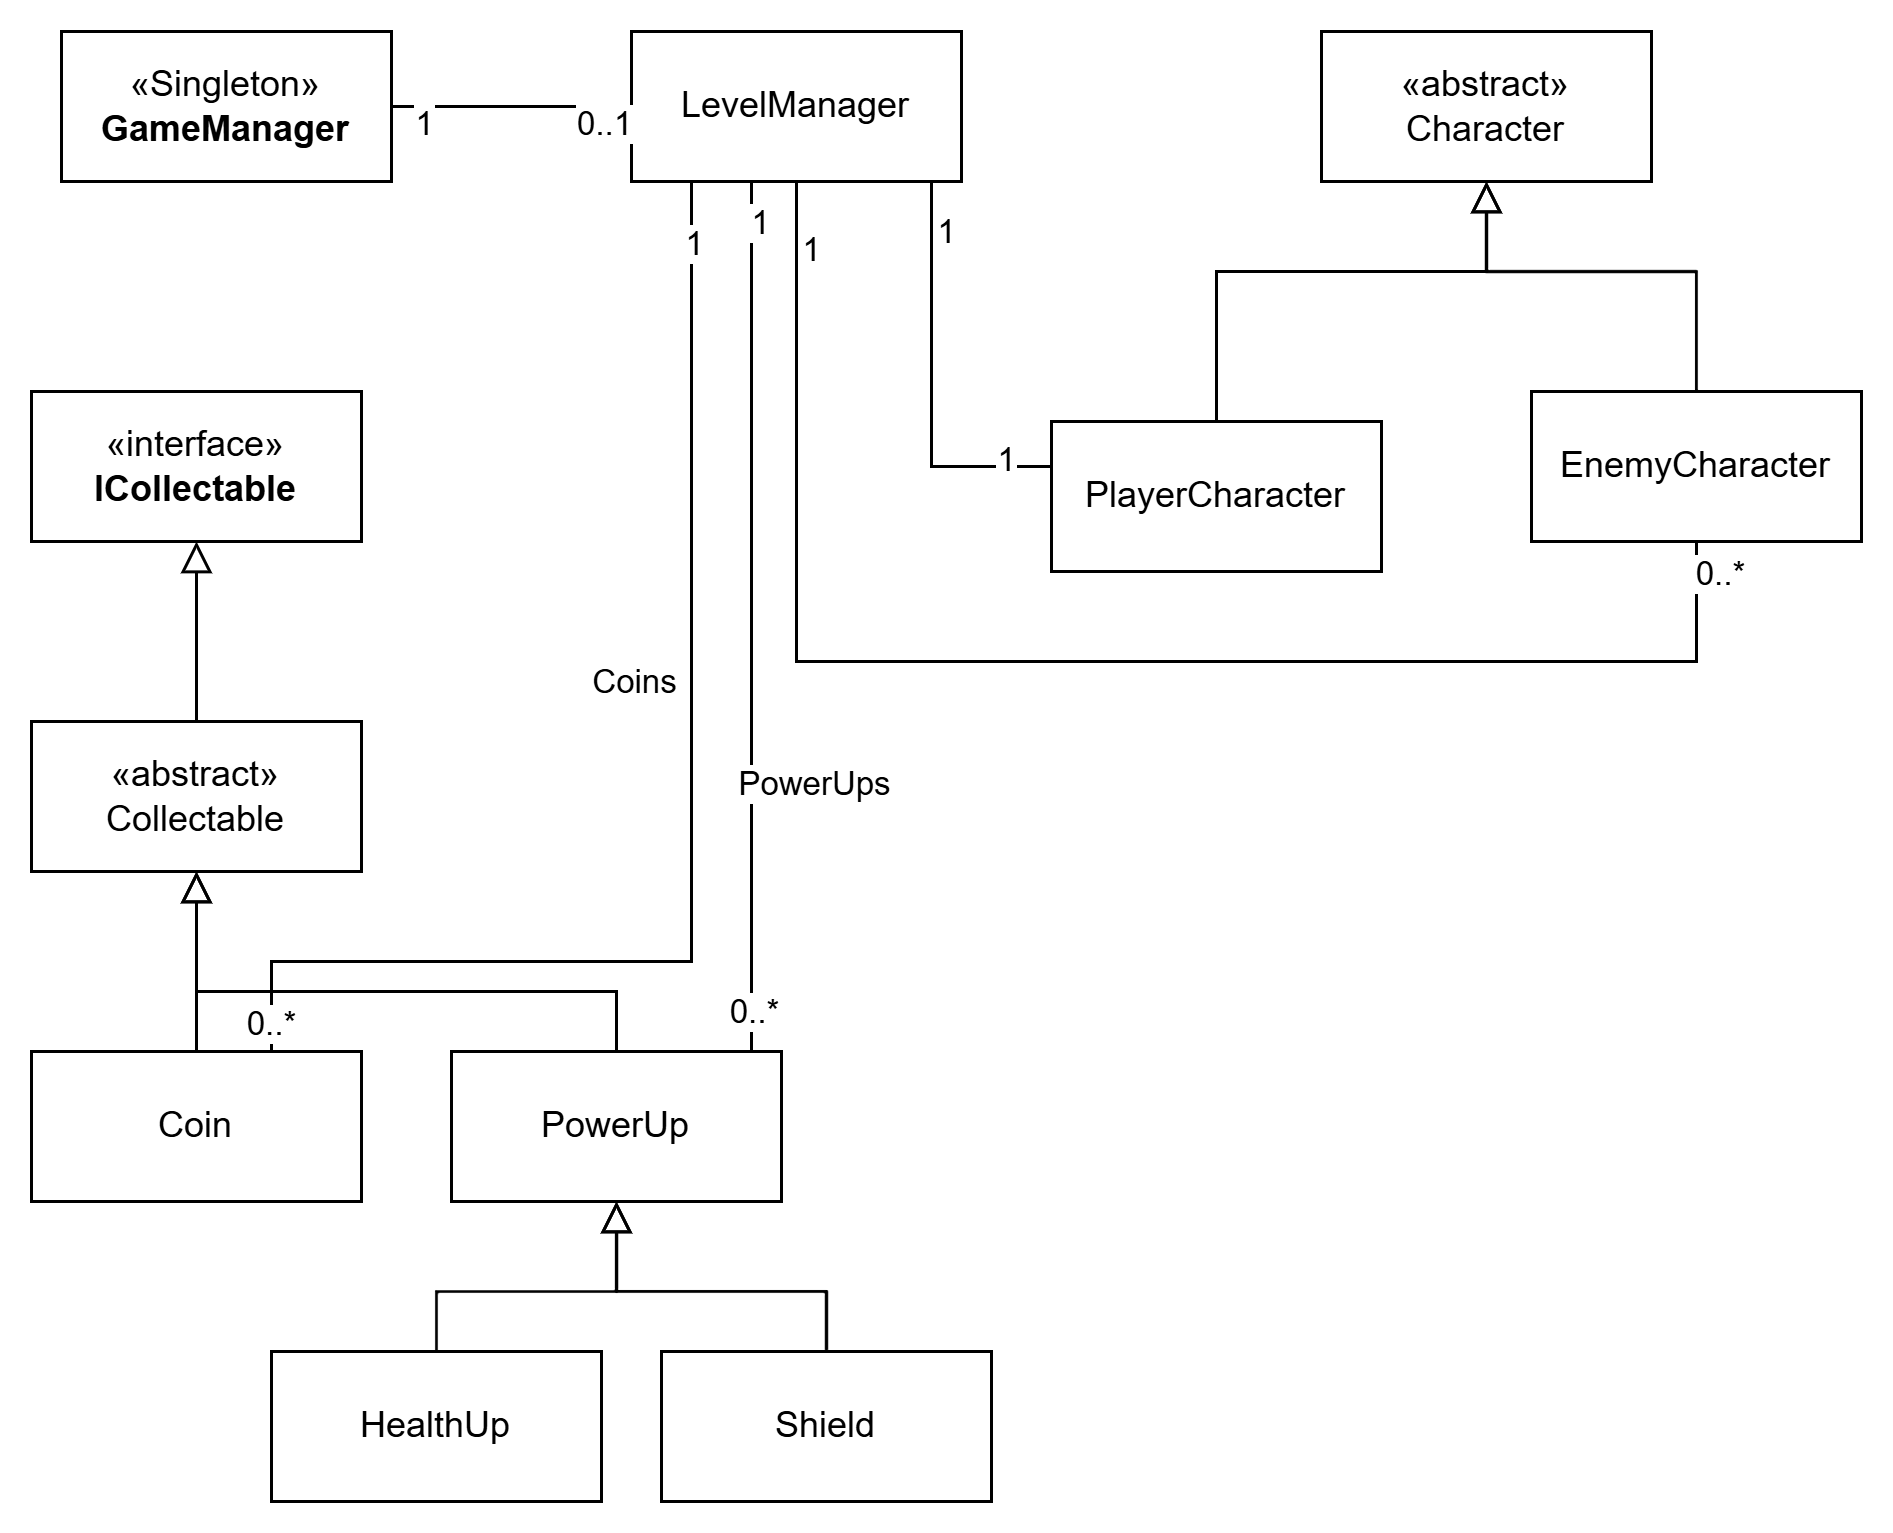

The diagram above was exported from draw.io. Its source (the exported page's mxGraphModel, read from the mxfile embedded in the PNG):
<mxGraphModel dx="2066" dy="1201" grid="1" gridSize="10" guides="1" tooltips="1" connect="1" arrows="1" fold="1" page="1" pageScale="1" pageWidth="850" pageHeight="1100" math="0" shadow="0">
  <root>
    <mxCell id="0" />
    <mxCell id="1" parent="0" />
    <mxCell id="SyKKWdd99bgYrdlWvo0Z-23" edge="1" parent="1" source="SyKKWdd99bgYrdlWvo0Z-1" style="edgeStyle=orthogonalEdgeStyle;rounded=0;orthogonalLoop=1;jettySize=auto;html=1;endArrow=none;endFill=0;" target="SyKKWdd99bgYrdlWvo0Z-16">
      <mxGeometry relative="1" as="geometry">
        <Array as="points">
          <mxPoint x="330" y="185" />
        </Array>
      </mxGeometry>
    </mxCell>
    <mxCell id="SyKKWdd99bgYrdlWvo0Z-24" connectable="0" parent="SyKKWdd99bgYrdlWvo0Z-23" style="edgeLabel;html=1;align=center;verticalAlign=middle;resizable=0;points=[];" value="1" vertex="1">
      <mxGeometry relative="1" x="0.763" y="3" as="geometry">
        <mxPoint as="offset" />
      </mxGeometry>
    </mxCell>
    <mxCell id="SyKKWdd99bgYrdlWvo0Z-25" connectable="0" parent="SyKKWdd99bgYrdlWvo0Z-23" style="edgeLabel;html=1;align=center;verticalAlign=middle;resizable=0;points=[];" value="1" vertex="1">
      <mxGeometry relative="1" x="-0.763" y="4" as="geometry">
        <mxPoint as="offset" />
      </mxGeometry>
    </mxCell>
    <mxCell id="SyKKWdd99bgYrdlWvo0Z-26" edge="1" parent="1" source="SyKKWdd99bgYrdlWvo0Z-1" style="edgeStyle=orthogonalEdgeStyle;rounded=0;orthogonalLoop=1;jettySize=auto;html=1;endArrow=none;endFill=0;" target="SyKKWdd99bgYrdlWvo0Z-17">
      <mxGeometry relative="1" as="geometry">
        <Array as="points">
          <mxPoint x="285" y="250" />
          <mxPoint x="585" y="250" />
        </Array>
      </mxGeometry>
    </mxCell>
    <mxCell id="SyKKWdd99bgYrdlWvo0Z-27" connectable="0" parent="SyKKWdd99bgYrdlWvo0Z-26" style="edgeLabel;html=1;align=center;verticalAlign=middle;resizable=0;points=[];" value="1" vertex="1">
      <mxGeometry relative="1" x="-0.912" y="4" as="geometry">
        <mxPoint as="offset" />
      </mxGeometry>
    </mxCell>
    <mxCell id="SyKKWdd99bgYrdlWvo0Z-28" connectable="0" parent="SyKKWdd99bgYrdlWvo0Z-26" style="edgeLabel;html=1;align=center;verticalAlign=middle;resizable=0;points=[];" value="0..*" vertex="1">
      <mxGeometry relative="1" x="0.908" y="-7" as="geometry">
        <mxPoint y="-13" as="offset" />
      </mxGeometry>
    </mxCell>
    <mxCell id="SyKKWdd99bgYrdlWvo0Z-41" edge="1" parent="1" source="SyKKWdd99bgYrdlWvo0Z-1" style="edgeStyle=orthogonalEdgeStyle;rounded=0;orthogonalLoop=1;jettySize=auto;html=1;endArrow=none;endFill=0;" target="SyKKWdd99bgYrdlWvo0Z-33">
      <mxGeometry relative="1" as="geometry">
        <Array as="points">
          <mxPoint x="250" y="350" />
          <mxPoint x="110" y="350" />
        </Array>
      </mxGeometry>
    </mxCell>
    <mxCell id="SyKKWdd99bgYrdlWvo0Z-42" connectable="0" parent="SyKKWdd99bgYrdlWvo0Z-41" style="edgeLabel;html=1;align=center;verticalAlign=middle;resizable=0;points=[];" value="1" vertex="1">
      <mxGeometry relative="1" x="-0.907" as="geometry">
        <mxPoint as="offset" />
      </mxGeometry>
    </mxCell>
    <mxCell id="SyKKWdd99bgYrdlWvo0Z-44" connectable="0" parent="SyKKWdd99bgYrdlWvo0Z-41" style="edgeLabel;html=1;align=center;verticalAlign=middle;resizable=0;points=[];" value="Coins" vertex="1">
      <mxGeometry relative="1" x="-0.2279" y="1" as="geometry">
        <mxPoint x="-21" as="offset" />
      </mxGeometry>
    </mxCell>
    <mxCell id="SyKKWdd99bgYrdlWvo0Z-45" edge="1" parent="1" source="SyKKWdd99bgYrdlWvo0Z-1" style="edgeStyle=orthogonalEdgeStyle;rounded=0;orthogonalLoop=1;jettySize=auto;html=1;endArrow=none;endFill=0;" target="SyKKWdd99bgYrdlWvo0Z-35">
      <mxGeometry relative="1" as="geometry">
        <Array as="points">
          <mxPoint x="270" y="320" />
          <mxPoint x="270" y="320" />
        </Array>
      </mxGeometry>
    </mxCell>
    <mxCell id="SyKKWdd99bgYrdlWvo0Z-46" connectable="0" parent="SyKKWdd99bgYrdlWvo0Z-45" style="edgeLabel;html=1;align=center;verticalAlign=middle;resizable=0;points=[];" value="1" vertex="1">
      <mxGeometry relative="1" x="-0.9103" y="2" as="geometry">
        <mxPoint as="offset" />
      </mxGeometry>
    </mxCell>
    <mxCell id="SyKKWdd99bgYrdlWvo0Z-47" connectable="0" parent="SyKKWdd99bgYrdlWvo0Z-45" style="edgeLabel;html=1;align=center;verticalAlign=middle;resizable=0;points=[];" value="0..*" vertex="1">
      <mxGeometry relative="1" x="0.9034" as="geometry">
        <mxPoint as="offset" />
      </mxGeometry>
    </mxCell>
    <mxCell id="SyKKWdd99bgYrdlWvo0Z-48" connectable="0" parent="SyKKWdd99bgYrdlWvo0Z-45" style="edgeLabel;html=1;align=center;verticalAlign=middle;resizable=0;points=[];" value="PowerUps" vertex="1">
      <mxGeometry relative="1" x="0.3103" as="geometry">
        <mxPoint x="20" y="10" as="offset" />
      </mxGeometry>
    </mxCell>
    <mxCell id="SyKKWdd99bgYrdlWvo0Z-1" parent="1" style="html=1;whiteSpace=wrap;" value="LevelManager" vertex="1">
      <mxGeometry height="50" width="110" x="230" y="40" as="geometry" />
    </mxCell>
    <mxCell id="SyKKWdd99bgYrdlWvo0Z-11" edge="1" parent="1" source="SyKKWdd99bgYrdlWvo0Z-6" style="edgeStyle=orthogonalEdgeStyle;rounded=0;orthogonalLoop=1;jettySize=auto;html=1;endArrow=none;endFill=0;" target="SyKKWdd99bgYrdlWvo0Z-1">
      <mxGeometry relative="1" as="geometry" />
    </mxCell>
    <mxCell id="SyKKWdd99bgYrdlWvo0Z-12" connectable="0" parent="SyKKWdd99bgYrdlWvo0Z-11" style="edgeLabel;html=1;align=center;verticalAlign=middle;resizable=0;points=[];" value="1" vertex="1">
      <mxGeometry relative="1" x="-0.4536" y="-2" as="geometry">
        <mxPoint x="-12" y="3" as="offset" />
      </mxGeometry>
    </mxCell>
    <mxCell id="SyKKWdd99bgYrdlWvo0Z-13" connectable="0" parent="SyKKWdd99bgYrdlWvo0Z-11" style="edgeLabel;html=1;align=center;verticalAlign=middle;resizable=0;points=[];" value="0..1" vertex="1">
      <mxGeometry relative="1" x="0.5464" as="geometry">
        <mxPoint x="8" y="5" as="offset" />
      </mxGeometry>
    </mxCell>
    <mxCell id="SyKKWdd99bgYrdlWvo0Z-6" parent="1" style="html=1;whiteSpace=wrap;" value="«Singleton»&lt;br&gt;&lt;b&gt;GameManager&lt;/b&gt;" vertex="1">
      <mxGeometry height="50" width="110" x="40" y="40" as="geometry" />
    </mxCell>
    <mxCell id="SyKKWdd99bgYrdlWvo0Z-15" parent="1" style="html=1;whiteSpace=wrap;" value="&lt;div&gt;&lt;span style=&quot;background-color: transparent; color: light-dark(rgb(0, 0, 0), rgb(255, 255, 255));&quot;&gt;«&lt;/span&gt;abstract&lt;span style=&quot;background-color: transparent; color: light-dark(rgb(0, 0, 0), rgb(255, 255, 255));&quot;&gt;»&lt;/span&gt;&lt;/div&gt;Character" vertex="1">
      <mxGeometry height="50" width="110" x="460" y="40" as="geometry" />
    </mxCell>
    <mxCell id="SyKKWdd99bgYrdlWvo0Z-16" parent="1" style="html=1;whiteSpace=wrap;" value="PlayerCharacter" vertex="1">
      <mxGeometry height="50" width="110" x="370" y="170" as="geometry" />
    </mxCell>
    <mxCell id="SyKKWdd99bgYrdlWvo0Z-17" parent="1" style="html=1;whiteSpace=wrap;" value="EnemyCharacter" vertex="1">
      <mxGeometry height="50" width="110" x="530" y="160" as="geometry" />
    </mxCell>
    <mxCell id="SyKKWdd99bgYrdlWvo0Z-18" edge="1" parent="1" source="SyKKWdd99bgYrdlWvo0Z-16" style="endArrow=block;startArrow=none;endFill=0;startFill=0;endSize=8;html=1;verticalAlign=bottom;labelBackgroundColor=none;rounded=0;" target="SyKKWdd99bgYrdlWvo0Z-15" value="">
      <mxGeometry relative="1" width="160" as="geometry">
        <Array as="points">
          <mxPoint x="425" y="120" />
          <mxPoint x="515" y="120" />
        </Array>
        <mxPoint x="430" y="360" as="sourcePoint" />
        <mxPoint x="590" y="360" as="targetPoint" />
      </mxGeometry>
    </mxCell>
    <mxCell id="SyKKWdd99bgYrdlWvo0Z-22" edge="1" parent="1" source="SyKKWdd99bgYrdlWvo0Z-17" style="endArrow=block;startArrow=none;endFill=0;startFill=0;endSize=8;html=1;verticalAlign=bottom;labelBackgroundColor=none;rounded=0;" target="SyKKWdd99bgYrdlWvo0Z-15" value="">
      <mxGeometry relative="1" width="160" as="geometry">
        <Array as="points">
          <mxPoint x="585" y="120" />
          <mxPoint x="515" y="120" />
        </Array>
        <mxPoint x="530" y="410" as="sourcePoint" />
        <mxPoint x="690" y="410" as="targetPoint" />
      </mxGeometry>
    </mxCell>
    <mxCell id="SyKKWdd99bgYrdlWvo0Z-29" parent="1" style="html=1;whiteSpace=wrap;" value="&lt;div&gt;&lt;span style=&quot;background-color: transparent; color: light-dark(rgb(0, 0, 0), rgb(255, 255, 255));&quot;&gt;«&lt;/span&gt;abstract&lt;span style=&quot;background-color: transparent; color: light-dark(rgb(0, 0, 0), rgb(255, 255, 255));&quot;&gt;»&lt;/span&gt;&lt;/div&gt;Collectable" vertex="1">
      <mxGeometry height="50" width="110" x="30" y="270" as="geometry" />
    </mxCell>
    <mxCell id="SyKKWdd99bgYrdlWvo0Z-30" parent="1" style="html=1;whiteSpace=wrap;" value="«interface»&lt;br&gt;&lt;b&gt;ICollectable&lt;/b&gt;" vertex="1">
      <mxGeometry height="50" width="110" x="30" y="160" as="geometry" />
    </mxCell>
    <mxCell id="SyKKWdd99bgYrdlWvo0Z-32" edge="1" parent="1" source="SyKKWdd99bgYrdlWvo0Z-29" style="endArrow=block;startArrow=none;endFill=0;startFill=0;endSize=8;html=1;verticalAlign=bottom;labelBackgroundColor=none;rounded=0;" target="SyKKWdd99bgYrdlWvo0Z-30" value="">
      <mxGeometry relative="1" width="160" as="geometry">
        <mxPoint x="480" y="330" as="sourcePoint" />
        <mxPoint x="640" y="330" as="targetPoint" />
      </mxGeometry>
    </mxCell>
    <mxCell id="SyKKWdd99bgYrdlWvo0Z-33" parent="1" style="html=1;whiteSpace=wrap;" value="Coin" vertex="1">
      <mxGeometry height="50" width="110" x="30" y="380" as="geometry" />
    </mxCell>
    <mxCell id="SyKKWdd99bgYrdlWvo0Z-34" parent="1" style="html=1;whiteSpace=wrap;" value="HealthUp" vertex="1">
      <mxGeometry height="50" width="110" x="110" y="480" as="geometry" />
    </mxCell>
    <mxCell id="SyKKWdd99bgYrdlWvo0Z-35" parent="1" style="html=1;whiteSpace=wrap;" value="PowerUp" vertex="1">
      <mxGeometry height="50" width="110" x="170" y="380" as="geometry" />
    </mxCell>
    <mxCell id="SyKKWdd99bgYrdlWvo0Z-36" parent="1" style="html=1;whiteSpace=wrap;" value="Shield" vertex="1">
      <mxGeometry height="50" width="110" x="240" y="480" as="geometry" />
    </mxCell>
    <mxCell id="SyKKWdd99bgYrdlWvo0Z-37" edge="1" parent="1" source="SyKKWdd99bgYrdlWvo0Z-33" style="endArrow=block;startArrow=none;endFill=0;startFill=0;endSize=8;html=1;verticalAlign=bottom;labelBackgroundColor=none;rounded=0;" target="SyKKWdd99bgYrdlWvo0Z-29" value="">
      <mxGeometry relative="1" width="160" as="geometry">
        <mxPoint x="530" y="410" as="sourcePoint" />
        <mxPoint x="690" y="410" as="targetPoint" />
      </mxGeometry>
    </mxCell>
    <mxCell id="SyKKWdd99bgYrdlWvo0Z-38" edge="1" parent="1" source="SyKKWdd99bgYrdlWvo0Z-35" style="endArrow=block;startArrow=none;endFill=0;startFill=0;endSize=8;html=1;verticalAlign=bottom;labelBackgroundColor=none;rounded=0;" target="SyKKWdd99bgYrdlWvo0Z-29" value="">
      <mxGeometry relative="1" width="160" as="geometry">
        <Array as="points">
          <mxPoint x="225" y="360" />
          <mxPoint x="85" y="360" />
        </Array>
        <mxPoint x="530" y="410" as="sourcePoint" />
        <mxPoint x="690" y="410" as="targetPoint" />
      </mxGeometry>
    </mxCell>
    <mxCell id="SyKKWdd99bgYrdlWvo0Z-43" connectable="0" parent="SyKKWdd99bgYrdlWvo0Z-38" style="edgeLabel;html=1;align=center;verticalAlign=middle;resizable=0;points=[];" value="0..*" vertex="1">
      <mxGeometry relative="1" x="0.36" y="10" as="geometry">
        <mxPoint as="offset" />
      </mxGeometry>
    </mxCell>
    <mxCell id="SyKKWdd99bgYrdlWvo0Z-39" edge="1" parent="1" source="SyKKWdd99bgYrdlWvo0Z-34" style="endArrow=block;startArrow=none;endFill=0;startFill=0;endSize=8;html=1;verticalAlign=bottom;labelBackgroundColor=none;rounded=0;" target="SyKKWdd99bgYrdlWvo0Z-35" value="">
      <mxGeometry relative="1" width="160" as="geometry">
        <Array as="points">
          <mxPoint x="165" y="460" />
          <mxPoint x="225" y="460" />
        </Array>
        <mxPoint x="40" y="630" as="sourcePoint" />
        <mxPoint x="200" y="630" as="targetPoint" />
      </mxGeometry>
    </mxCell>
    <mxCell id="SyKKWdd99bgYrdlWvo0Z-40" edge="1" parent="1" source="SyKKWdd99bgYrdlWvo0Z-36" style="endArrow=block;startArrow=none;endFill=0;startFill=0;endSize=8;html=1;verticalAlign=bottom;labelBackgroundColor=none;rounded=0;" target="SyKKWdd99bgYrdlWvo0Z-35" value="">
      <mxGeometry relative="1" width="160" as="geometry">
        <Array as="points">
          <mxPoint x="295" y="460" />
          <mxPoint x="225" y="460" />
        </Array>
        <mxPoint x="530" y="410" as="sourcePoint" />
        <mxPoint x="690" y="410" as="targetPoint" />
      </mxGeometry>
    </mxCell>
  </root>
</mxGraphModel>